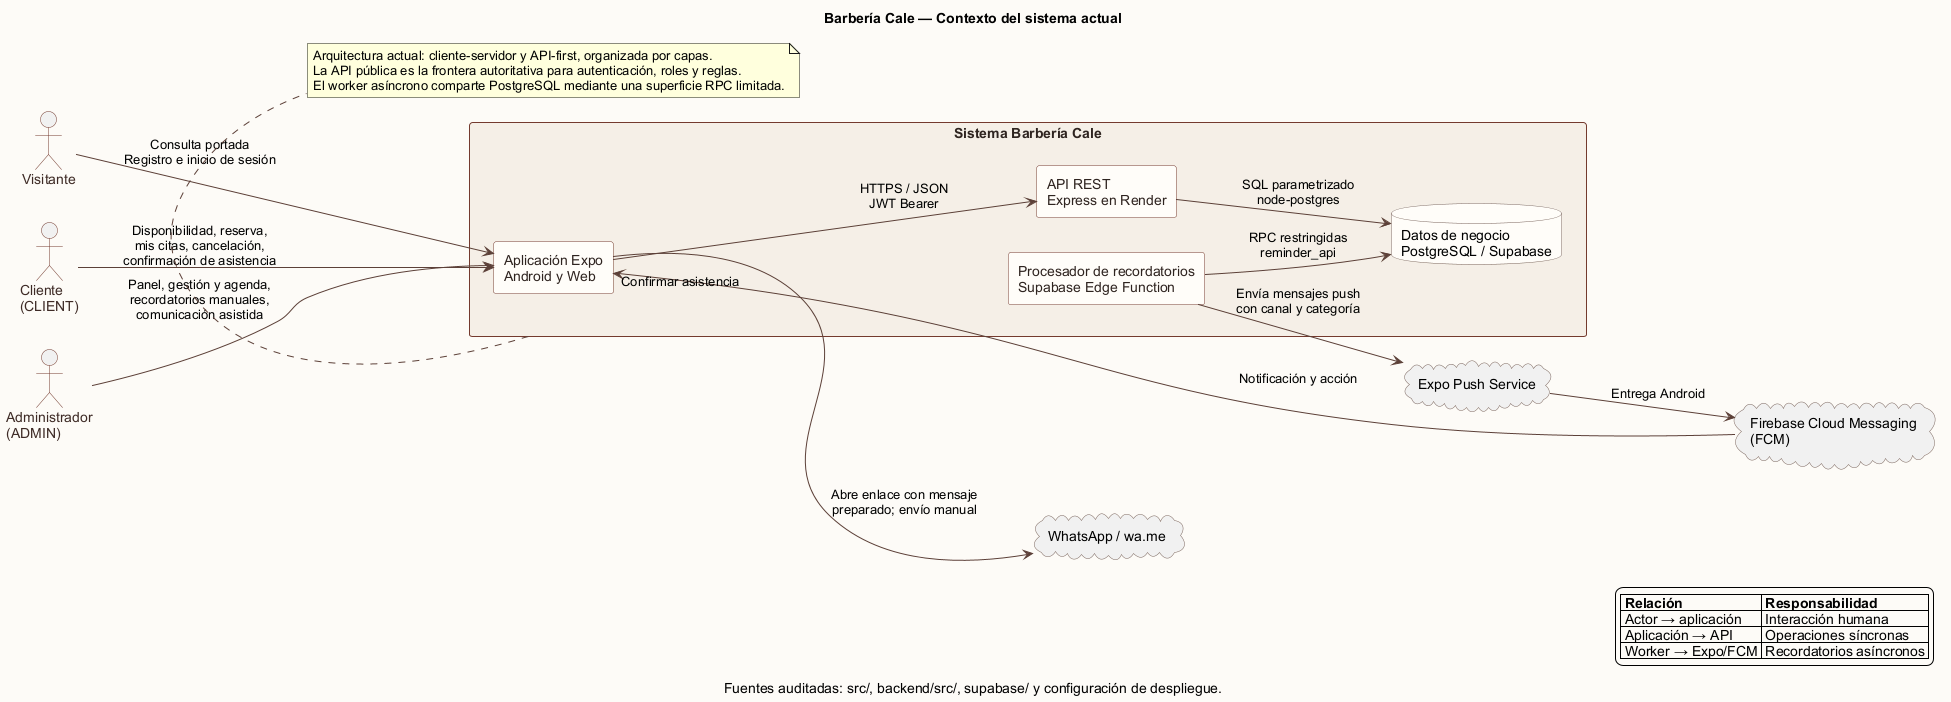

The diagram above was rendered by PlantUML. Its source (embedded in the PNG):
@startuml
title Barbería Cale — Contexto del sistema actual

left to right direction
skinparam shadowing false
skinparam backgroundColor #FCFAF6
skinparam defaultFontName Arial
skinparam ArrowColor #5C4038
skinparam actorBorderColor #743B2F
skinparam actorFontColor #3E2B26
skinparam rectangleBorderColor #743B2F
skinparam rectangleFontColor #2F2420
skinparam cloudBorderColor #7A655D
skinparam databaseBorderColor #7A655D

actor "Visitante" as visitante
actor "Cliente\n(CLIENT)" as cliente
actor "Administrador\n(ADMIN)" as admin

rectangle "Sistema Barbería Cale" as sistema #F4EFE6 {
  rectangle "Aplicación Expo\nAndroid y Web" as app #FFFDF9
  rectangle "API REST\nExpress en Render" as api #FFFDF9
  database "Datos de negocio\nPostgreSQL / Supabase" as datos #FFFDF9
  rectangle "Procesador de recordatorios\nSupabase Edge Function" as worker #FFFDF9

  app --> api : HTTPS / JSON\nJWT Bearer
  api --> datos : SQL parametrizado\nnode-postgres
  worker --> datos : RPC restringidas\nreminder_api
}

cloud "Expo Push Service" as expo
cloud "Firebase Cloud Messaging\n(FCM)" as fcm
cloud "WhatsApp / wa.me" as whatsapp

visitante --> app : Consulta portada\nRegistro e inicio de sesión
cliente --> app : Disponibilidad, reserva,\nmis citas, cancelación,\nconfirmación de asistencia
admin --> app : Panel, gestión y agenda,\nrecordatorios manuales,\ncomunicación asistida

worker --> expo : Envía mensajes push\ncon canal y categoría
expo --> fcm : Entrega Android
fcm --> app : Notificación y acción\n"Confirmar asistencia"
app --> whatsapp : Abre enlace con mensaje\npreparado; envío manual

note bottom of sistema
  Arquitectura actual: cliente-servidor y API-first, organizada por capas.
  La API pública es la frontera autoritativa para autenticación, roles y reglas.
  El worker asíncrono comparte PostgreSQL mediante una superficie RPC limitada.
end note

legend right
  |= Relación |= Responsabilidad |
  | Actor → aplicación | Interacción humana |
  | Aplicación → API | Operaciones síncronas |
  | Worker → Expo/FCM | Recordatorios asíncronos |
endlegend

caption Fuentes auditadas: src/, backend/src/, supabase/ y configuración de despliegue.
@enduml